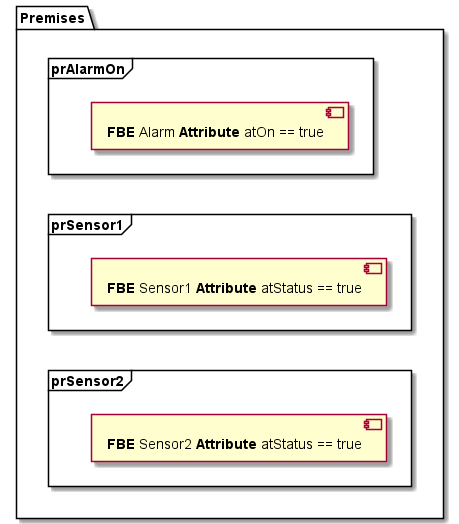

The diagram above was rendered by PlantUML. Its source (embedded in the PNG):
@startuml premises
package "Premises"{
   frame prAlarmOn{
      [**FBE** Alarm **Attribute** atOn == true]
   }
   frame prSensor1{
      [**FBE** Sensor1 **Attribute** atStatus == true]
   }
   frame prSensor2{
      [**FBE** Sensor2 **Attribute** atStatus == true]
   }
   prAlarmOn --[hidden]> prSensor1
   prSensor1 --[hidden]> prSensor2
}
@enduml